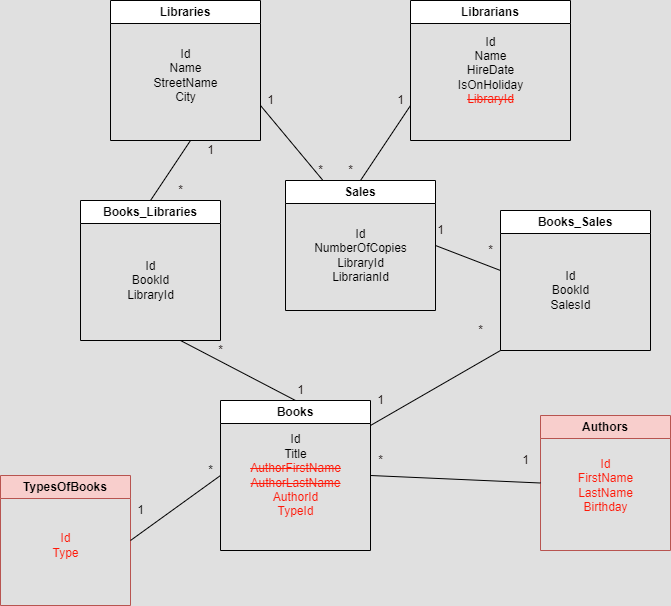

The diagram above was exported from draw.io. Its source (the exported page's mxGraphModel, read from the mxfile embedded in the PNG):
<mxGraphModel dx="880" dy="476" grid="1" gridSize="10" guides="1" tooltips="1" connect="1" arrows="1" fold="1" page="1" pageScale="1" pageWidth="850" pageHeight="1100" background="#E0E0E0" math="0" shadow="0">
  <root>
    <mxCell id="0" />
    <mxCell id="1" parent="0" />
    <mxCell id="pxsw4GRBTX3XUce4a4X3-1" value="Libraries" style="swimlane;whiteSpace=wrap;html=1;" parent="1" vertex="1">
      <mxGeometry x="190" y="30" width="150" height="140" as="geometry" />
    </mxCell>
    <mxCell id="pxsw4GRBTX3XUce4a4X3-2" value="Id&lt;br&gt;Name&lt;br&gt;StreetName&lt;br&gt;City&lt;br&gt;" style="text;html=1;align=center;verticalAlign=middle;resizable=0;points=[];autosize=1;strokeColor=none;fillColor=none;" parent="pxsw4GRBTX3XUce4a4X3-1" vertex="1">
      <mxGeometry x="30" y="40" width="90" height="70" as="geometry" />
    </mxCell>
    <mxCell id="pxsw4GRBTX3XUce4a4X3-4" value="Librarians" style="swimlane;whiteSpace=wrap;html=1;" parent="1" vertex="1">
      <mxGeometry x="490" y="30" width="160" height="140" as="geometry" />
    </mxCell>
    <mxCell id="pxsw4GRBTX3XUce4a4X3-5" value="Id&lt;br&gt;Name&lt;br&gt;HireDate&lt;br&gt;IsOnHoliday&lt;br&gt;&lt;strike&gt;&lt;font color=&quot;#ff1808&quot;&gt;LibraryId&lt;/font&gt;&lt;/strike&gt;" style="text;html=1;align=center;verticalAlign=middle;resizable=0;points=[];autosize=1;strokeColor=none;fillColor=none;" parent="pxsw4GRBTX3XUce4a4X3-4" vertex="1">
      <mxGeometry x="35" y="25" width="90" height="90" as="geometry" />
    </mxCell>
    <mxCell id="pxsw4GRBTX3XUce4a4X3-6" value="Books" style="swimlane;whiteSpace=wrap;html=1;" parent="1" vertex="1">
      <mxGeometry x="300" y="430" width="150" height="150" as="geometry" />
    </mxCell>
    <mxCell id="pxsw4GRBTX3XUce4a4X3-7" value="Id&lt;br&gt;Title&lt;br&gt;&lt;strike&gt;&lt;font color=&quot;#ff1808&quot;&gt;AuthorFirstName&lt;br&gt;AuthorLastName&lt;br&gt;&lt;/font&gt;&lt;/strike&gt;&lt;font color=&quot;#ff1808&quot;&gt;AuthorId&lt;br&gt;TypeId&lt;/font&gt;" style="text;html=1;align=center;verticalAlign=middle;resizable=0;points=[];autosize=1;strokeColor=none;fillColor=none;" parent="pxsw4GRBTX3XUce4a4X3-6" vertex="1">
      <mxGeometry x="20" y="25" width="110" height="100" as="geometry" />
    </mxCell>
    <mxCell id="pxsw4GRBTX3XUce4a4X3-12" value="Books_Libraries" style="swimlane;whiteSpace=wrap;html=1;" parent="1" vertex="1">
      <mxGeometry x="160" y="230" width="140" height="140" as="geometry" />
    </mxCell>
    <mxCell id="pxsw4GRBTX3XUce4a4X3-13" value="Id&lt;br&gt;BookId&lt;br&gt;LibraryId" style="text;html=1;align=center;verticalAlign=middle;resizable=0;points=[];autosize=1;strokeColor=none;fillColor=none;" parent="pxsw4GRBTX3XUce4a4X3-12" vertex="1">
      <mxGeometry x="35" y="50" width="70" height="60" as="geometry" />
    </mxCell>
    <mxCell id="pxsw4GRBTX3XUce4a4X3-14" value="Sales" style="swimlane;whiteSpace=wrap;html=1;" parent="1" vertex="1">
      <mxGeometry x="365" y="210" width="150" height="130" as="geometry" />
    </mxCell>
    <mxCell id="pxsw4GRBTX3XUce4a4X3-15" value="Id&lt;br&gt;NumberOfCopies&lt;br&gt;LibraryId&lt;br&gt;LibrarianId" style="text;html=1;align=center;verticalAlign=middle;resizable=0;points=[];autosize=1;strokeColor=none;fillColor=none;" parent="pxsw4GRBTX3XUce4a4X3-14" vertex="1">
      <mxGeometry x="15" y="40" width="120" height="70" as="geometry" />
    </mxCell>
    <mxCell id="pxsw4GRBTX3XUce4a4X3-17" value="Books_Sales" style="swimlane;whiteSpace=wrap;html=1;" parent="1" vertex="1">
      <mxGeometry x="580" y="240" width="150" height="140" as="geometry" />
    </mxCell>
    <mxCell id="pxsw4GRBTX3XUce4a4X3-18" value="Id&lt;br&gt;BookId&lt;br&gt;SalesId" style="text;html=1;align=center;verticalAlign=middle;resizable=0;points=[];autosize=1;strokeColor=none;fillColor=none;" parent="pxsw4GRBTX3XUce4a4X3-17" vertex="1">
      <mxGeometry x="40" y="50" width="60" height="60" as="geometry" />
    </mxCell>
    <mxCell id="pxsw4GRBTX3XUce4a4X3-22" value="" style="endArrow=none;html=1;rounded=0;exitX=0.5;exitY=0;exitDx=0;exitDy=0;" parent="1" source="pxsw4GRBTX3XUce4a4X3-6" edge="1">
      <mxGeometry width="50" height="50" relative="1" as="geometry">
        <mxPoint x="210" y="420" as="sourcePoint" />
        <mxPoint x="260" y="370" as="targetPoint" />
      </mxGeometry>
    </mxCell>
    <mxCell id="pxsw4GRBTX3XUce4a4X3-23" value="" style="endArrow=none;html=1;rounded=0;exitX=0.5;exitY=0;exitDx=0;exitDy=0;" parent="1" source="pxsw4GRBTX3XUce4a4X3-12" edge="1">
      <mxGeometry width="50" height="50" relative="1" as="geometry">
        <mxPoint x="220" y="220" as="sourcePoint" />
        <mxPoint x="270" y="170" as="targetPoint" />
      </mxGeometry>
    </mxCell>
    <mxCell id="pxsw4GRBTX3XUce4a4X3-25" value="Authors" style="swimlane;whiteSpace=wrap;html=1;fillColor=#f8cecc;strokeColor=#b85450;gradientColor=none;swimlaneFillColor=none;" parent="1" vertex="1">
      <mxGeometry x="620" y="445" width="130" height="135" as="geometry" />
    </mxCell>
    <mxCell id="pxsw4GRBTX3XUce4a4X3-26" value="&lt;font color=&quot;#ff1808&quot;&gt;Id&lt;br&gt;FirstName&lt;br&gt;LastName&lt;br&gt;Birthday&lt;/font&gt;" style="text;html=1;align=center;verticalAlign=middle;resizable=0;points=[];autosize=1;strokeColor=none;fillColor=none;" parent="pxsw4GRBTX3XUce4a4X3-25" vertex="1">
      <mxGeometry x="25" y="35" width="80" height="70" as="geometry" />
    </mxCell>
    <mxCell id="pxsw4GRBTX3XUce4a4X3-27" value="" style="endArrow=none;html=1;rounded=0;fontColor=#FF1808;exitX=1;exitY=0.5;exitDx=0;exitDy=0;entryX=0;entryY=0.5;entryDx=0;entryDy=0;" parent="1" source="pxsw4GRBTX3XUce4a4X3-6" target="pxsw4GRBTX3XUce4a4X3-25" edge="1">
      <mxGeometry width="50" height="50" relative="1" as="geometry">
        <mxPoint x="500" y="530" as="sourcePoint" />
        <mxPoint x="550" y="480" as="targetPoint" />
      </mxGeometry>
    </mxCell>
    <mxCell id="pxsw4GRBTX3XUce4a4X3-28" value="&lt;font color=&quot;#0a0100&quot;&gt;*&lt;/font&gt;" style="text;html=1;align=center;verticalAlign=middle;resizable=0;points=[];autosize=1;strokeColor=none;fillColor=none;fontColor=#FF1808;" parent="1" vertex="1">
      <mxGeometry x="445" y="475" width="30" height="30" as="geometry" />
    </mxCell>
    <mxCell id="pxsw4GRBTX3XUce4a4X3-29" value="1" style="text;html=1;align=center;verticalAlign=middle;resizable=0;points=[];autosize=1;strokeColor=none;fillColor=none;fontColor=#0A0100;" parent="1" vertex="1">
      <mxGeometry x="590" y="475" width="30" height="30" as="geometry" />
    </mxCell>
    <mxCell id="pxsw4GRBTX3XUce4a4X3-30" value="*" style="text;html=1;align=center;verticalAlign=middle;resizable=0;points=[];autosize=1;strokeColor=none;fillColor=none;fontColor=#0A0100;" parent="1" vertex="1">
      <mxGeometry x="285" y="365" width="30" height="30" as="geometry" />
    </mxCell>
    <mxCell id="pxsw4GRBTX3XUce4a4X3-31" value="1" style="text;html=1;align=center;verticalAlign=middle;resizable=0;points=[];autosize=1;strokeColor=none;fillColor=none;fontColor=#0A0100;" parent="1" vertex="1">
      <mxGeometry x="365" y="405" width="30" height="30" as="geometry" />
    </mxCell>
    <mxCell id="pxsw4GRBTX3XUce4a4X3-32" value="1" style="text;html=1;align=center;verticalAlign=middle;resizable=0;points=[];autosize=1;strokeColor=none;fillColor=none;fontColor=#0A0100;" parent="1" vertex="1">
      <mxGeometry x="275" y="165" width="30" height="30" as="geometry" />
    </mxCell>
    <mxCell id="pxsw4GRBTX3XUce4a4X3-33" value="*" style="text;html=1;align=center;verticalAlign=middle;resizable=0;points=[];autosize=1;strokeColor=none;fillColor=none;fontColor=#0A0100;" parent="1" vertex="1">
      <mxGeometry x="245" y="205" width="30" height="30" as="geometry" />
    </mxCell>
    <mxCell id="pxsw4GRBTX3XUce4a4X3-34" value="" style="endArrow=none;html=1;rounded=0;fontColor=#0A0100;entryX=0;entryY=1;entryDx=0;entryDy=0;" parent="1" target="pxsw4GRBTX3XUce4a4X3-17" edge="1">
      <mxGeometry width="50" height="50" relative="1" as="geometry">
        <mxPoint x="450" y="455" as="sourcePoint" />
        <mxPoint x="500" y="405" as="targetPoint" />
      </mxGeometry>
    </mxCell>
    <mxCell id="pxsw4GRBTX3XUce4a4X3-35" value="*" style="text;html=1;align=center;verticalAlign=middle;resizable=0;points=[];autosize=1;strokeColor=none;fillColor=none;fontColor=#0A0100;" parent="1" vertex="1">
      <mxGeometry x="545" y="345" width="30" height="30" as="geometry" />
    </mxCell>
    <mxCell id="pxsw4GRBTX3XUce4a4X3-36" value="1" style="text;html=1;align=center;verticalAlign=middle;resizable=0;points=[];autosize=1;strokeColor=none;fillColor=none;fontColor=#0A0100;" parent="1" vertex="1">
      <mxGeometry x="445" y="415" width="30" height="30" as="geometry" />
    </mxCell>
    <mxCell id="pxsw4GRBTX3XUce4a4X3-38" value="" style="endArrow=none;html=1;rounded=0;fontColor=#0A0100;exitX=1;exitY=0.5;exitDx=0;exitDy=0;" parent="1" source="pxsw4GRBTX3XUce4a4X3-14" edge="1">
      <mxGeometry width="50" height="50" relative="1" as="geometry">
        <mxPoint x="360" y="330" as="sourcePoint" />
        <mxPoint x="580" y="300" as="targetPoint" />
      </mxGeometry>
    </mxCell>
    <mxCell id="pxsw4GRBTX3XUce4a4X3-39" value="1" style="text;html=1;align=center;verticalAlign=middle;resizable=0;points=[];autosize=1;strokeColor=none;fillColor=none;fontColor=#0A0100;" parent="1" vertex="1">
      <mxGeometry x="505" y="245" width="30" height="30" as="geometry" />
    </mxCell>
    <mxCell id="pxsw4GRBTX3XUce4a4X3-40" value="*" style="text;html=1;align=center;verticalAlign=middle;resizable=0;points=[];autosize=1;strokeColor=none;fillColor=none;fontColor=#0A0100;" parent="1" vertex="1">
      <mxGeometry x="555" y="265" width="30" height="30" as="geometry" />
    </mxCell>
    <mxCell id="pxsw4GRBTX3XUce4a4X3-41" value="" style="endArrow=none;html=1;rounded=0;fontColor=#0A0100;entryX=0.25;entryY=0;entryDx=0;entryDy=0;exitX=1;exitY=0.75;exitDx=0;exitDy=0;" parent="1" source="pxsw4GRBTX3XUce4a4X3-1" target="pxsw4GRBTX3XUce4a4X3-14" edge="1">
      <mxGeometry width="50" height="50" relative="1" as="geometry">
        <mxPoint x="360" y="230" as="sourcePoint" />
        <mxPoint x="410" y="180" as="targetPoint" />
      </mxGeometry>
    </mxCell>
    <mxCell id="pxsw4GRBTX3XUce4a4X3-42" value="" style="endArrow=none;html=1;rounded=0;fontColor=#0A0100;entryX=0;entryY=0.75;entryDx=0;entryDy=0;exitX=0.5;exitY=0;exitDx=0;exitDy=0;" parent="1" source="pxsw4GRBTX3XUce4a4X3-14" target="pxsw4GRBTX3XUce4a4X3-4" edge="1">
      <mxGeometry width="50" height="50" relative="1" as="geometry">
        <mxPoint x="360" y="230" as="sourcePoint" />
        <mxPoint x="410" y="180" as="targetPoint" />
      </mxGeometry>
    </mxCell>
    <mxCell id="pxsw4GRBTX3XUce4a4X3-43" value="1" style="text;html=1;align=center;verticalAlign=middle;resizable=0;points=[];autosize=1;strokeColor=none;fillColor=none;fontColor=#0A0100;" parent="1" vertex="1">
      <mxGeometry x="335" y="115" width="30" height="30" as="geometry" />
    </mxCell>
    <mxCell id="pxsw4GRBTX3XUce4a4X3-44" value="*" style="text;html=1;align=center;verticalAlign=middle;resizable=0;points=[];autosize=1;strokeColor=none;fillColor=none;fontColor=#0A0100;" parent="1" vertex="1">
      <mxGeometry x="385" y="185" width="30" height="30" as="geometry" />
    </mxCell>
    <mxCell id="pxsw4GRBTX3XUce4a4X3-45" value="1" style="text;html=1;align=center;verticalAlign=middle;resizable=0;points=[];autosize=1;strokeColor=none;fillColor=none;fontColor=#0A0100;" parent="1" vertex="1">
      <mxGeometry x="465" y="115" width="30" height="30" as="geometry" />
    </mxCell>
    <mxCell id="pxsw4GRBTX3XUce4a4X3-46" value="*" style="text;html=1;align=center;verticalAlign=middle;resizable=0;points=[];autosize=1;strokeColor=none;fillColor=none;fontColor=#0A0100;" parent="1" vertex="1">
      <mxGeometry x="415" y="185" width="30" height="30" as="geometry" />
    </mxCell>
    <mxCell id="Fl22rZHMj89qIgbIn2ML-1" value="TypesOfBooks" style="swimlane;whiteSpace=wrap;html=1;fillColor=#f8cecc;strokeColor=#b85450;" vertex="1" parent="1">
      <mxGeometry x="80" y="505" width="130" height="130" as="geometry" />
    </mxCell>
    <mxCell id="Fl22rZHMj89qIgbIn2ML-3" value="Id&lt;br&gt;Type" style="text;html=1;align=center;verticalAlign=middle;resizable=0;points=[];autosize=1;strokeColor=none;fillColor=none;fontColor=#FF1808;" vertex="1" parent="Fl22rZHMj89qIgbIn2ML-1">
      <mxGeometry x="40" y="50" width="50" height="40" as="geometry" />
    </mxCell>
    <mxCell id="Fl22rZHMj89qIgbIn2ML-4" value="" style="endArrow=none;html=1;rounded=0;exitX=1;exitY=0.5;exitDx=0;exitDy=0;" edge="1" parent="1" source="Fl22rZHMj89qIgbIn2ML-1">
      <mxGeometry width="50" height="50" relative="1" as="geometry">
        <mxPoint x="250" y="555" as="sourcePoint" />
        <mxPoint x="300" y="505" as="targetPoint" />
      </mxGeometry>
    </mxCell>
    <mxCell id="Fl22rZHMj89qIgbIn2ML-6" value="1" style="text;html=1;align=center;verticalAlign=middle;resizable=0;points=[];autosize=1;strokeColor=none;fillColor=none;" vertex="1" parent="1">
      <mxGeometry x="205" y="525" width="30" height="30" as="geometry" />
    </mxCell>
    <mxCell id="Fl22rZHMj89qIgbIn2ML-7" value="*" style="text;html=1;align=center;verticalAlign=middle;resizable=0;points=[];autosize=1;strokeColor=none;fillColor=none;" vertex="1" parent="1">
      <mxGeometry x="275" y="485" width="30" height="30" as="geometry" />
    </mxCell>
  </root>
</mxGraphModel>